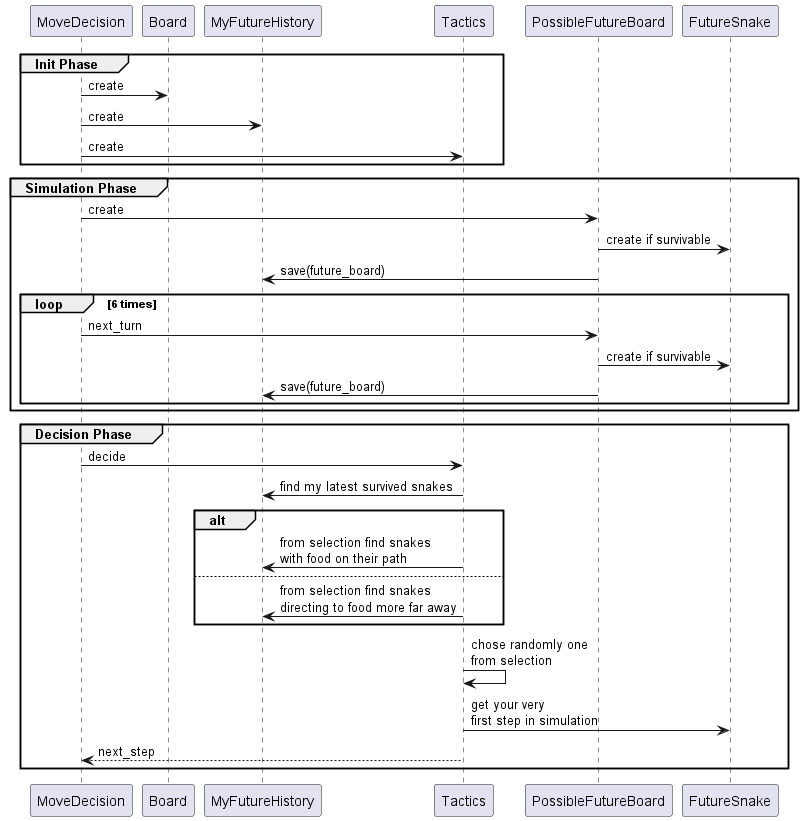

The diagram above was rendered by PlantUML. Its source (embedded in the PNG):
@startuml Sequence
group Init Phase
    MoveDecision -> Board: create
    MoveDecision -> MyFutureHistory: create
    MoveDecision -> Tactics: create
end
group Simulation Phase
    MoveDecision -> PossibleFutureBoard: create 
    PossibleFutureBoard -> FutureSnake: create if survivable
    PossibleFutureBoard -> MyFutureHistory: save(future_board)
    loop 6 times
        MoveDecision -> PossibleFutureBoard: next_turn
        PossibleFutureBoard -> FutureSnake: create if survivable
        PossibleFutureBoard -> MyFutureHistory: save(future_board)
    end
end
group Decision Phase
    MoveDecision -> Tactics: decide
    Tactics -> MyFutureHistory: find my latest survived snakes
    alt
    Tactics -> MyFutureHistory: from selection find snakes \nwith food on their path
    else
    Tactics -> MyFutureHistory: from selection find snakes \ndirecting to food more far away
    end
    Tactics -> Tactics: chose randomly one \nfrom selection
    Tactics -> FutureSnake: get your very \nfirst step in simulation
    Tactics --> MoveDecision: next_step
end
@enduml